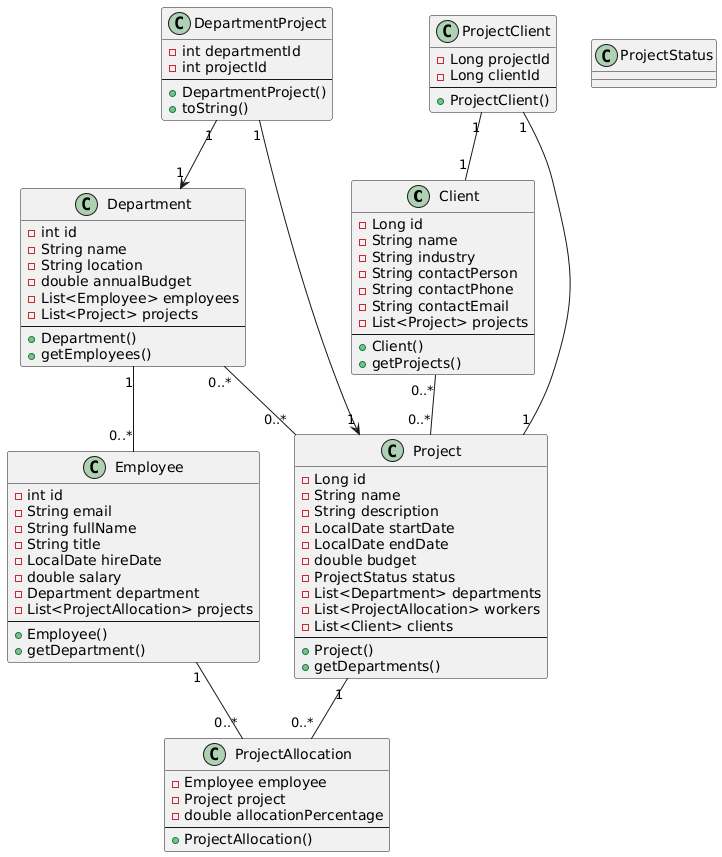

The diagram above was rendered by PlantUML. Its source (embedded in the PNG):
@startuml
class Client {
    - Long id
    - String name
    - String industry
    - String contactPerson
    - String contactPhone
    - String contactEmail
    - List<Project> projects
    ---
    + Client()
    + getProjects()
}

class Project

' Many-to-Many relationship between Client and Project
Client "0..*" -- "0..*" Project



class Department {
    - int id
    - String name
    - String location
    - double annualBudget
    - List<Employee> employees
    - List<Project> projects
    ---
    + Department()
    + getEmployees()
}

class Employee
class Project

' Department has many Employees
Department "1" -- "0..*" Employee

' Department has many Projects
Department "0..*" -- "0..*" Project



class Employee {
    - int id
    - String email
    - String fullName
    - String title
    - LocalDate hireDate
    - double salary
    - Department department
    - List<ProjectAllocation> projects
    ---
    + Employee()
    + getDepartment()
}

class Department
class ProjectAllocation

' Employee belongs to one Department
/'Employee "1" --> "1" Department'/

' Employee works on many ProjectAllocations
Employee "1" -- "0..*" ProjectAllocation



class Project {
    - Long id
    - String name
    - String description
    - LocalDate startDate
    - LocalDate endDate
    - double budget
    - ProjectStatus status
    - List<Department> departments
    - List<ProjectAllocation> workers
    - List<Client> clients
    ---
    + Project()
    + getDepartments()
}

class Department
class ProjectAllocation
class Client
class ProjectStatus

' Many-to-Many relationships
/'Project "0..*" -- "0..*" Department'/
Project "1" -- "0..*" ProjectAllocation
/'Project "0..*" -- "0..*" Client'/




class DepartmentProject {
    - int departmentId
    - int projectId
    ---
    + DepartmentProject()
    + toString()
}

class Department
class Project

' Associations (aggregation by ID)
DepartmentProject "1" --> "1" Department
DepartmentProject "1" --> "1" Project



class ProjectClient {
    - Long projectId
    - Long clientId
    ---
    + ProjectClient()
}

class Project
class Client

' Associations (aggregation by ID)
ProjectClient "1" -- "1" Project
ProjectClient "1" -- "1" Client



class ProjectAllocation {
    - Employee employee
    - Project project
    - double allocationPercentage
    ---
    + ProjectAllocation()
}

class Employee
class Project

' Associations (aggregation/composition by reference)
/'ProjectAllocation "1" -- "1" Employee'/
/'ProjectAllocation "1" -- "1" Project'/
@enduml